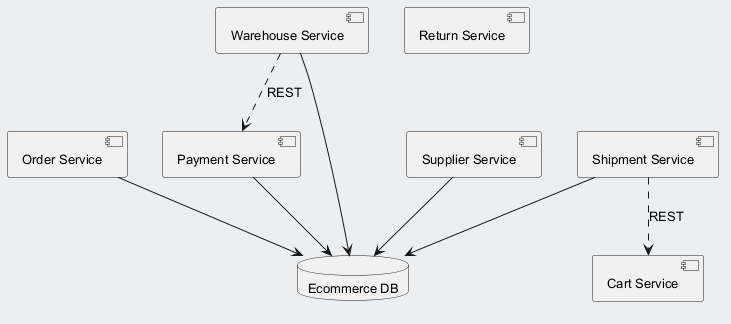

The diagram above was rendered by PlantUML. Its source (embedded in the PNG):
@startuml
skinparam backgroundColor #ECEFF1
skinparam classBackgroundColor #FFFFFF
skinparam classBorderColor #455A64
skinparam defaultFontSize 13
component "Payment Service" as C_PaymentService
component "Return Service" as C_ReturnService
component "Order Service" as C_OrderService
component "Cart Service" as C_CartService
component "Warehouse Service" as C_WarehouseService
component "Supplier Service" as C_SupplierService
component "Shipment Service" as C_ShipmentService
database "Ecommerce DB" as DB_ecommerce
C_PaymentService --> DB_ecommerce
C_OrderService --> DB_ecommerce
C_WarehouseService --> DB_ecommerce
C_SupplierService --> DB_ecommerce
C_ShipmentService --> DB_ecommerce
C_WarehouseService ..> C_PaymentService : REST
C_ShipmentService ..> C_CartService : REST
@enduml